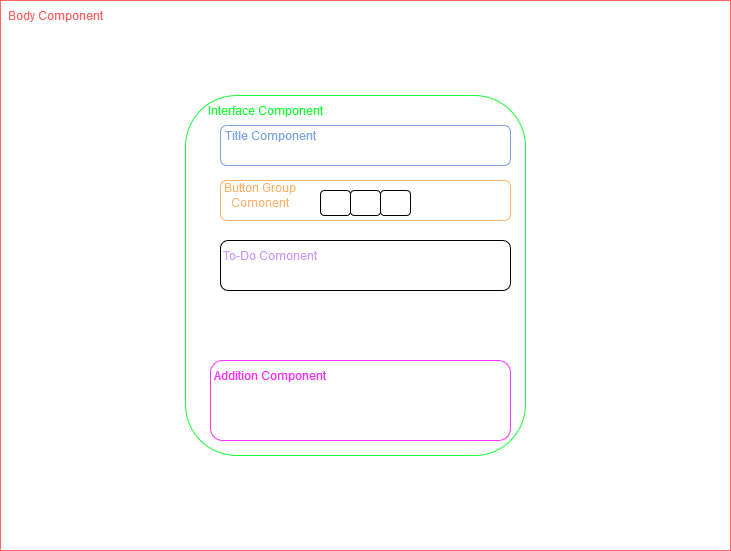

The diagram above was exported from draw.io. Its source (the exported page's mxGraphModel, read from the mxfile embedded in the PNG):
<mxGraphModel dx="954" dy="634" grid="1" gridSize="10" guides="1" tooltips="1" connect="1" arrows="1" fold="1" page="1" pageScale="1" pageWidth="850" pageHeight="1100" math="0" shadow="0">
  <root>
    <mxCell id="0" />
    <mxCell id="1" parent="0" />
    <mxCell id="KCt5j8sTSXvOZ3jpBz0Q-3" value="" style="group" vertex="1" connectable="0" parent="1">
      <mxGeometry x="70" y="50" width="730" height="550" as="geometry" />
    </mxCell>
    <mxCell id="KCt5j8sTSXvOZ3jpBz0Q-1" value="" style="rounded=0;whiteSpace=wrap;html=1;labelBorderColor=#1CFF3A;labelBackgroundColor=none;fontColor=none;noLabel=1;fontSize=12;strokeColor=#FF6666;" vertex="1" parent="KCt5j8sTSXvOZ3jpBz0Q-3">
      <mxGeometry width="730" height="550" as="geometry" />
    </mxCell>
    <mxCell id="KCt5j8sTSXvOZ3jpBz0Q-2" value="&lt;font color=&quot;#ff6666&quot;&gt;Body Component&lt;/font&gt;" style="text;html=1;align=center;verticalAlign=middle;whiteSpace=wrap;rounded=0;" vertex="1" parent="KCt5j8sTSXvOZ3jpBz0Q-3">
      <mxGeometry width="110" height="30" as="geometry" />
    </mxCell>
    <mxCell id="KCt5j8sTSXvOZ3jpBz0Q-4" value="" style="rounded=1;whiteSpace=wrap;html=1;strokeColor=#1CFF3A;" vertex="1" parent="KCt5j8sTSXvOZ3jpBz0Q-3">
      <mxGeometry x="185" y="95" width="340" height="360" as="geometry" />
    </mxCell>
    <mxCell id="KCt5j8sTSXvOZ3jpBz0Q-5" value="&lt;font color=&quot;#1cff3a&quot;&gt;Interface Component&lt;/font&gt;" style="text;html=1;align=center;verticalAlign=middle;whiteSpace=wrap;rounded=0;" vertex="1" parent="KCt5j8sTSXvOZ3jpBz0Q-3">
      <mxGeometry x="200" y="95" width="130" height="30" as="geometry" />
    </mxCell>
    <mxCell id="KCt5j8sTSXvOZ3jpBz0Q-18" value="" style="group" vertex="1" connectable="0" parent="KCt5j8sTSXvOZ3jpBz0Q-3">
      <mxGeometry x="220" y="240" width="290" height="50" as="geometry" />
    </mxCell>
    <mxCell id="KCt5j8sTSXvOZ3jpBz0Q-15" value="" style="rounded=1;whiteSpace=wrap;html=1;" vertex="1" parent="KCt5j8sTSXvOZ3jpBz0Q-18">
      <mxGeometry width="290" height="50" as="geometry" />
    </mxCell>
    <mxCell id="KCt5j8sTSXvOZ3jpBz0Q-16" value="&lt;div&gt;&lt;font color=&quot;#cc99ff&quot;&gt;To-Do Comonent&lt;/font&gt;&lt;/div&gt;" style="text;html=1;align=center;verticalAlign=middle;whiteSpace=wrap;rounded=0;" vertex="1" parent="KCt5j8sTSXvOZ3jpBz0Q-18">
      <mxGeometry width="100" height="30" as="geometry" />
    </mxCell>
    <mxCell id="KCt5j8sTSXvOZ3jpBz0Q-19" value="" style="group" vertex="1" connectable="0" parent="KCt5j8sTSXvOZ3jpBz0Q-3">
      <mxGeometry x="210" y="180" width="300" height="40" as="geometry" />
    </mxCell>
    <mxCell id="KCt5j8sTSXvOZ3jpBz0Q-12" value="" style="rounded=1;whiteSpace=wrap;html=1;strokeColor=#FFB570;" vertex="1" parent="KCt5j8sTSXvOZ3jpBz0Q-19">
      <mxGeometry x="10" width="290" height="40" as="geometry" />
    </mxCell>
    <mxCell id="KCt5j8sTSXvOZ3jpBz0Q-11" value="" style="group" vertex="1" connectable="0" parent="KCt5j8sTSXvOZ3jpBz0Q-19">
      <mxGeometry x="110" y="10" width="90" height="25" as="geometry" />
    </mxCell>
    <mxCell id="KCt5j8sTSXvOZ3jpBz0Q-8" value="" style="rounded=1;whiteSpace=wrap;html=1;" vertex="1" parent="KCt5j8sTSXvOZ3jpBz0Q-11">
      <mxGeometry width="30" height="25" as="geometry" />
    </mxCell>
    <mxCell id="KCt5j8sTSXvOZ3jpBz0Q-9" value="" style="rounded=1;whiteSpace=wrap;html=1;" vertex="1" parent="KCt5j8sTSXvOZ3jpBz0Q-11">
      <mxGeometry x="30" width="30" height="25" as="geometry" />
    </mxCell>
    <mxCell id="KCt5j8sTSXvOZ3jpBz0Q-10" value="" style="rounded=1;whiteSpace=wrap;html=1;" vertex="1" parent="KCt5j8sTSXvOZ3jpBz0Q-11">
      <mxGeometry x="60" width="30" height="25" as="geometry" />
    </mxCell>
    <mxCell id="KCt5j8sTSXvOZ3jpBz0Q-14" value="&lt;font color=&quot;#ffb570&quot;&gt;Button Group Comonent&lt;/font&gt;" style="text;html=1;align=center;verticalAlign=middle;whiteSpace=wrap;rounded=0;" vertex="1" parent="KCt5j8sTSXvOZ3jpBz0Q-19">
      <mxGeometry width="100" height="30" as="geometry" />
    </mxCell>
    <mxCell id="KCt5j8sTSXvOZ3jpBz0Q-20" value="" style="group" vertex="1" connectable="0" parent="KCt5j8sTSXvOZ3jpBz0Q-3">
      <mxGeometry x="220" y="120" width="290" height="45" as="geometry" />
    </mxCell>
    <mxCell id="KCt5j8sTSXvOZ3jpBz0Q-6" value="" style="rounded=1;whiteSpace=wrap;html=1;strokeColor=#7EA6E0;" vertex="1" parent="KCt5j8sTSXvOZ3jpBz0Q-20">
      <mxGeometry y="5" width="290" height="40" as="geometry" />
    </mxCell>
    <mxCell id="KCt5j8sTSXvOZ3jpBz0Q-7" value="&lt;font color=&quot;#7ea6e0&quot;&gt;Title Component&lt;/font&gt;" style="text;html=1;align=center;verticalAlign=middle;whiteSpace=wrap;rounded=0;" vertex="1" parent="KCt5j8sTSXvOZ3jpBz0Q-20">
      <mxGeometry width="100" height="30" as="geometry" />
    </mxCell>
    <mxCell id="KCt5j8sTSXvOZ3jpBz0Q-22" value="" style="rounded=1;whiteSpace=wrap;html=1;strokeColor=#FF33FF;" vertex="1" parent="KCt5j8sTSXvOZ3jpBz0Q-3">
      <mxGeometry x="210" y="360" width="300" height="80" as="geometry" />
    </mxCell>
    <mxCell id="KCt5j8sTSXvOZ3jpBz0Q-23" value="&lt;font color=&quot;#ff33ff&quot;&gt;Addition Component&lt;/font&gt;" style="text;html=1;align=center;verticalAlign=middle;whiteSpace=wrap;rounded=0;" vertex="1" parent="KCt5j8sTSXvOZ3jpBz0Q-3">
      <mxGeometry x="210" y="360" width="120" height="30" as="geometry" />
    </mxCell>
  </root>
</mxGraphModel>